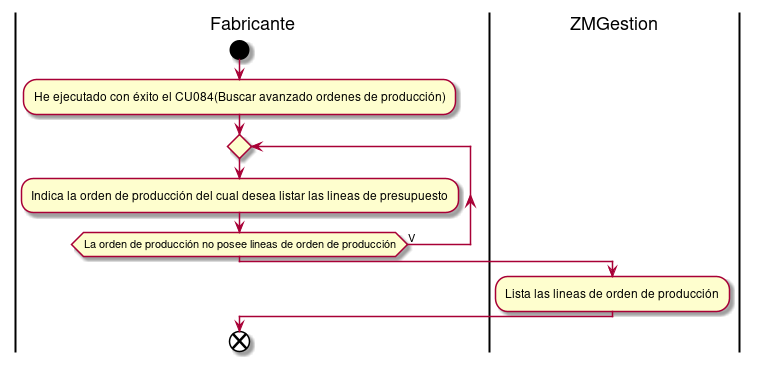

The diagram above was rendered by PlantUML. Its source (embedded in the PNG):
@startuml listarLineasOrdenProduccion
|Fabricante|
start
:He ejecutado con éxito el CU084(Buscar avanzado ordenes de producción);
repeat
:Indica la orden de producción del cual desea listar las lineas de presupuesto;
repeat while(La orden de producción no posee lineas de orden de producción) is (V)
|ZMGestion|
:Lista las lineas de orden de producción;
|Fabricante|
end
@enduml